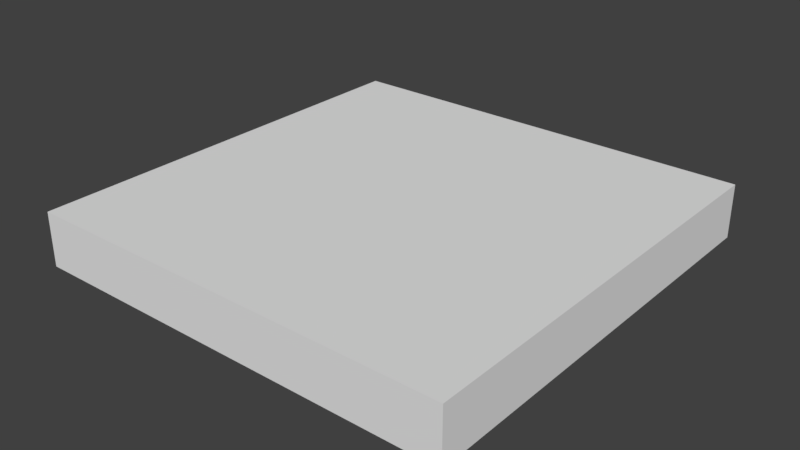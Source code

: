 # Source: SM_Square_2x2x0.25.blend  (saved by Blender 2.79.0; exported with 4.5.12 LTS)
import bpy
from mathutils import Matrix  # noqa: F401  (used for matrix-valued properties, if any)

bpy.ops.wm.read_factory_settings(use_empty=True)
scene = bpy.context.scene
scene.name = 'Scene'

# ---- collections
col_collection_1 = bpy.data.collections.new('Collection 1'); scene.collection.children.link(col_collection_1)

# ---- materials (node trees are filled in below, after node groups)
mat_material = bpy.data.materials.new('Material')
mat_material.alpha_threshold = 0.0
mat_material.use_transparent_shadow = False
mat_material.roughness = 0.5
mat_material.line_color = (0.0, 0.0, 0.0, 1.0)

# ---- material node trees

# ---- world
world_world = bpy.data.worlds.new('World'); scene.world = world_world
world_world.color = (0.05088, 0.05088, 0.05088)
world_world.use_sun_shadow = False
world_world.sun_shadow_jitter_overblur = 0.0
world_world.cycles.sampling_method = 'MANUAL'

# ---- meshes
me_cube = bpy.data.meshes.new('Cube')
me_cube.from_pydata([(2.0, 2.0, 0.0), (2.0, 0.0, 0.0), (-1.192e-07, 1.788e-07, 0.0), (3.576e-07, 2.0, 0.0), (2.0, 2.0, 0.25), (2.0, -5.96e-07, 0.25), (-3.576e-07, 3.576e-07, 0.25), (5.96e-08, 2.0, 0.25)], [], [(0, 1, 2, 3), (4, 7, 6, 5), (0, 4, 5, 1), (1, 5, 6, 2), (2, 6, 7, 3), (4, 0, 3, 7)])
me_cube.materials.append(mat_material)
me_cube.use_remesh_preserve_volume = False
me_cube.use_remesh_preserve_attributes = False
me_cube.use_mirror_vertex_groups = False
me_cube.update()

# ---- objects
ob_square_2x2x0_25 = bpy.data.objects.new('Square 2x2x0.25', me_cube)

# ---- transforms, parenting, visibility, modifiers, constraints
ob_square_2x2x0_25.location = (0.0, 0.0, 0.0)
ob_square_2x2x0_25.lock_rotations_4d = False
ob_square_2x2x0_25.empty_display_type = 'ARROWS'
ob_square_2x2x0_25.lineart.crease_threshold = 0.0

# ---- collection membership
col_collection_1.objects.link(ob_square_2x2x0_25)

# ---- scene / render settings (as saved in the file)
scene.frame_start = 1; scene.frame_end = 250; scene.frame_set(1)
scene.render.engine = 'BLENDER_EEVEE_NEXT'
scene.render.resolution_percentage = 50
scene.render.dither_intensity = 0.0
scene.cycles.use_denoising = False
scene.cycles.samples = 128
scene.cycles.sampling_pattern = 'TABULATED_SOBOL'
scene.cycles.use_adaptive_sampling = False
scene.cycles.use_light_tree = False
scene.cycles.blur_glossy = 0.0
scene.cycles.sample_clamp_indirect = 0.0
scene.view_settings.view_transform = 'Standard'
bpy.context.view_layer.update()

# ---- added for rendering (the .blend has no active camera and no usable light): camera, sun
cam_auto = bpy.data.cameras.new('AutoCamera')
cam_auto.lens = 50.0
cam_auto.sensor_width = 36.0
cam_auto.clip_end = 1000.0
ob_auto_camera = bpy.data.objects.new('AutoCamera', cam_auto)
scene.collection.objects.link(ob_auto_camera)
ob_auto_camera.location = (3.62713, -2.15256, 2.22671)
ob_auto_camera.rotation_euler = (1.09748, -7.21219e-08, 0.694738)
scene.camera = ob_auto_camera
light_auto_sun = bpy.data.lights.new('AutoSun', 'SUN')
light_auto_sun.energy = 3.0
light_auto_sun.angle = 0.0523599
ob_auto_sun = bpy.data.objects.new('AutoSun', light_auto_sun)
scene.collection.objects.link(ob_auto_sun)
ob_auto_sun.rotation_euler = (0.872665, 0.174533, 0.523599)
bpy.context.view_layer.update()
